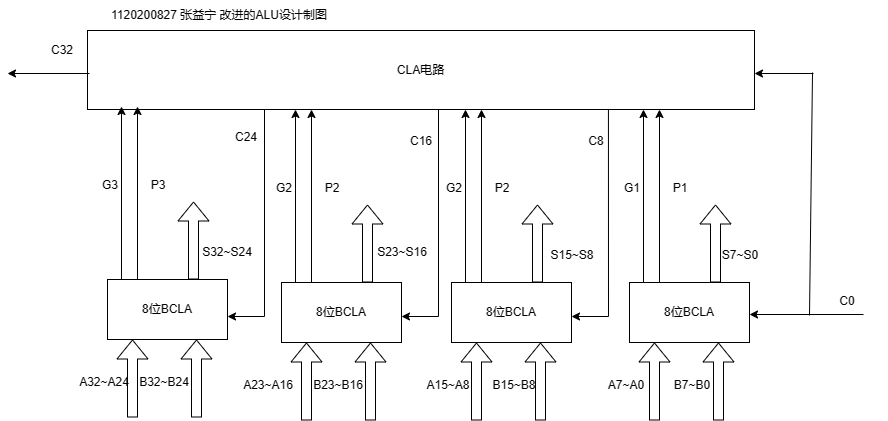

The diagram above was exported from draw.io. Its source (the exported page's mxGraphModel, read from the mxfile embedded in the PNG):
<mxGraphModel dx="936" dy="502" grid="0" gridSize="10" guides="1" tooltips="1" connect="1" arrows="1" fold="1" page="1" pageScale="1" pageWidth="2336" pageHeight="1654" math="0" shadow="0">
  <root>
    <mxCell id="0" />
    <mxCell id="1" parent="0" />
    <mxCell id="2G89EVDPKEi4vwQxbu5T-1" value="CLA电路" style="rounded=0;whiteSpace=wrap;html=1;" parent="1" vertex="1">
      <mxGeometry x="124" y="114" width="667" height="79" as="geometry" />
    </mxCell>
    <mxCell id="2G89EVDPKEi4vwQxbu5T-2" value="8位BCLA" style="rounded=0;whiteSpace=wrap;html=1;" parent="1" vertex="1">
      <mxGeometry x="666" y="366" width="120" height="60" as="geometry" />
    </mxCell>
    <mxCell id="2G89EVDPKEi4vwQxbu5T-3" value="1120200827 张益宁 改进的ALU设计制图" style="text;html=1;strokeColor=none;fillColor=none;align=center;verticalAlign=middle;whiteSpace=wrap;rounded=0;" parent="1" vertex="1">
      <mxGeometry x="113" y="84" width="286" height="30" as="geometry" />
    </mxCell>
    <mxCell id="2G89EVDPKEi4vwQxbu5T-4" value="" style="shape=flexArrow;endArrow=classic;html=1;rounded=0;" parent="1" edge="1">
      <mxGeometry width="50" height="50" relative="1" as="geometry">
        <mxPoint x="691" y="504" as="sourcePoint" />
        <mxPoint x="691" y="426" as="targetPoint" />
      </mxGeometry>
    </mxCell>
    <mxCell id="2G89EVDPKEi4vwQxbu5T-5" value="" style="shape=flexArrow;endArrow=classic;html=1;rounded=0;" parent="1" edge="1">
      <mxGeometry width="50" height="50" relative="1" as="geometry">
        <mxPoint x="755" y="504" as="sourcePoint" />
        <mxPoint x="755" y="426" as="targetPoint" />
      </mxGeometry>
    </mxCell>
    <mxCell id="2G89EVDPKEi4vwQxbu5T-6" value="A7~A0" style="text;html=1;strokeColor=none;fillColor=none;align=center;verticalAlign=middle;whiteSpace=wrap;rounded=0;" parent="1" vertex="1">
      <mxGeometry x="633" y="454" width="60" height="30" as="geometry" />
    </mxCell>
    <mxCell id="2G89EVDPKEi4vwQxbu5T-7" value="B7~B0" style="text;html=1;strokeColor=none;fillColor=none;align=center;verticalAlign=middle;whiteSpace=wrap;rounded=0;" parent="1" vertex="1">
      <mxGeometry x="699" y="454" width="60" height="30" as="geometry" />
    </mxCell>
    <mxCell id="2G89EVDPKEi4vwQxbu5T-8" value="" style="shape=flexArrow;endArrow=classic;html=1;rounded=0;" parent="1" edge="1">
      <mxGeometry width="50" height="50" relative="1" as="geometry">
        <mxPoint x="752" y="366" as="sourcePoint" />
        <mxPoint x="752" y="288" as="targetPoint" />
      </mxGeometry>
    </mxCell>
    <mxCell id="2G89EVDPKEi4vwQxbu5T-9" value="S7~S0" style="text;html=1;strokeColor=none;fillColor=none;align=center;verticalAlign=middle;whiteSpace=wrap;rounded=0;" parent="1" vertex="1">
      <mxGeometry x="747" y="324" width="60" height="30" as="geometry" />
    </mxCell>
    <mxCell id="2G89EVDPKEi4vwQxbu5T-11" value="" style="endArrow=classic;html=1;rounded=0;exitX=0.25;exitY=0;exitDx=0;exitDy=0;" parent="1" source="2G89EVDPKEi4vwQxbu5T-2" edge="1">
      <mxGeometry width="50" height="50" relative="1" as="geometry">
        <mxPoint x="787" y="405.8420000000001" as="sourcePoint" />
        <mxPoint x="696" y="366" as="targetPoint" />
      </mxGeometry>
    </mxCell>
    <mxCell id="2G89EVDPKEi4vwQxbu5T-12" value="" style="endArrow=classic;html=1;rounded=0;" parent="1" edge="1">
      <mxGeometry width="50" height="50" relative="1" as="geometry">
        <mxPoint x="696" y="365.6666666666667" as="sourcePoint" />
        <mxPoint x="696" y="193" as="targetPoint" />
      </mxGeometry>
    </mxCell>
    <mxCell id="2G89EVDPKEi4vwQxbu5T-13" value="G1" style="text;html=1;strokeColor=none;fillColor=none;align=center;verticalAlign=middle;whiteSpace=wrap;rounded=0;" parent="1" vertex="1">
      <mxGeometry x="639" y="257" width="60" height="30" as="geometry" />
    </mxCell>
    <mxCell id="2G89EVDPKEi4vwQxbu5T-14" value="" style="endArrow=classic;html=1;rounded=0;" parent="1" edge="1">
      <mxGeometry width="50" height="50" relative="1" as="geometry">
        <mxPoint x="680" y="365.6666666666667" as="sourcePoint" />
        <mxPoint x="680" y="193" as="targetPoint" />
      </mxGeometry>
    </mxCell>
    <mxCell id="2G89EVDPKEi4vwQxbu5T-15" value="P1" style="text;html=1;strokeColor=none;fillColor=none;align=center;verticalAlign=middle;whiteSpace=wrap;rounded=0;" parent="1" vertex="1">
      <mxGeometry x="687" y="257" width="60" height="30" as="geometry" />
    </mxCell>
    <mxCell id="2G89EVDPKEi4vwQxbu5T-16" value="8位BCLA" style="rounded=0;whiteSpace=wrap;html=1;" parent="1" vertex="1">
      <mxGeometry x="488" y="366" width="120" height="60" as="geometry" />
    </mxCell>
    <mxCell id="2G89EVDPKEi4vwQxbu5T-17" value="" style="shape=flexArrow;endArrow=classic;html=1;rounded=0;" parent="1" edge="1">
      <mxGeometry width="50" height="50" relative="1" as="geometry">
        <mxPoint x="513" y="504" as="sourcePoint" />
        <mxPoint x="513" y="426" as="targetPoint" />
      </mxGeometry>
    </mxCell>
    <mxCell id="2G89EVDPKEi4vwQxbu5T-18" value="" style="shape=flexArrow;endArrow=classic;html=1;rounded=0;" parent="1" edge="1">
      <mxGeometry width="50" height="50" relative="1" as="geometry">
        <mxPoint x="577" y="504" as="sourcePoint" />
        <mxPoint x="577" y="426" as="targetPoint" />
      </mxGeometry>
    </mxCell>
    <mxCell id="2G89EVDPKEi4vwQxbu5T-19" value="A15~A8" style="text;html=1;strokeColor=none;fillColor=none;align=center;verticalAlign=middle;whiteSpace=wrap;rounded=0;" parent="1" vertex="1">
      <mxGeometry x="455" y="454" width="60" height="30" as="geometry" />
    </mxCell>
    <mxCell id="2G89EVDPKEi4vwQxbu5T-20" value="B15~B8" style="text;html=1;strokeColor=none;fillColor=none;align=center;verticalAlign=middle;whiteSpace=wrap;rounded=0;" parent="1" vertex="1">
      <mxGeometry x="521" y="454" width="60" height="30" as="geometry" />
    </mxCell>
    <mxCell id="2G89EVDPKEi4vwQxbu5T-21" value="" style="shape=flexArrow;endArrow=classic;html=1;rounded=0;" parent="1" edge="1">
      <mxGeometry width="50" height="50" relative="1" as="geometry">
        <mxPoint x="574" y="366" as="sourcePoint" />
        <mxPoint x="574" y="288" as="targetPoint" />
      </mxGeometry>
    </mxCell>
    <mxCell id="2G89EVDPKEi4vwQxbu5T-22" value="S15~S8" style="text;html=1;strokeColor=none;fillColor=none;align=center;verticalAlign=middle;whiteSpace=wrap;rounded=0;" parent="1" vertex="1">
      <mxGeometry x="579" y="324" width="60" height="30" as="geometry" />
    </mxCell>
    <mxCell id="2G89EVDPKEi4vwQxbu5T-23" value="" style="endArrow=classic;html=1;rounded=0;exitX=0.25;exitY=0;exitDx=0;exitDy=0;" parent="1" source="2G89EVDPKEi4vwQxbu5T-16" edge="1">
      <mxGeometry width="50" height="50" relative="1" as="geometry">
        <mxPoint x="609" y="405.8420000000001" as="sourcePoint" />
        <mxPoint x="518" y="366" as="targetPoint" />
      </mxGeometry>
    </mxCell>
    <mxCell id="2G89EVDPKEi4vwQxbu5T-24" value="" style="endArrow=classic;html=1;rounded=0;" parent="1" edge="1">
      <mxGeometry width="50" height="50" relative="1" as="geometry">
        <mxPoint x="518" y="365.6666666666667" as="sourcePoint" />
        <mxPoint x="518" y="193" as="targetPoint" />
      </mxGeometry>
    </mxCell>
    <mxCell id="2G89EVDPKEi4vwQxbu5T-25" value="G2" style="text;html=1;strokeColor=none;fillColor=none;align=center;verticalAlign=middle;whiteSpace=wrap;rounded=0;" parent="1" vertex="1">
      <mxGeometry x="461" y="257" width="60" height="30" as="geometry" />
    </mxCell>
    <mxCell id="2G89EVDPKEi4vwQxbu5T-26" value="" style="endArrow=classic;html=1;rounded=0;" parent="1" edge="1">
      <mxGeometry width="50" height="50" relative="1" as="geometry">
        <mxPoint x="502" y="365.6666666666667" as="sourcePoint" />
        <mxPoint x="502" y="193" as="targetPoint" />
      </mxGeometry>
    </mxCell>
    <mxCell id="2G89EVDPKEi4vwQxbu5T-27" value="P2" style="text;html=1;strokeColor=none;fillColor=none;align=center;verticalAlign=middle;whiteSpace=wrap;rounded=0;" parent="1" vertex="1">
      <mxGeometry x="509" y="257" width="60" height="30" as="geometry" />
    </mxCell>
    <mxCell id="2G89EVDPKEi4vwQxbu5T-28" value="8位BCLA" style="rounded=0;whiteSpace=wrap;html=1;" parent="1" vertex="1">
      <mxGeometry x="318" y="366" width="120" height="60" as="geometry" />
    </mxCell>
    <mxCell id="2G89EVDPKEi4vwQxbu5T-29" value="" style="shape=flexArrow;endArrow=classic;html=1;rounded=0;" parent="1" edge="1">
      <mxGeometry width="50" height="50" relative="1" as="geometry">
        <mxPoint x="343" y="504" as="sourcePoint" />
        <mxPoint x="343" y="426" as="targetPoint" />
      </mxGeometry>
    </mxCell>
    <mxCell id="2G89EVDPKEi4vwQxbu5T-30" value="" style="shape=flexArrow;endArrow=classic;html=1;rounded=0;" parent="1" edge="1">
      <mxGeometry width="50" height="50" relative="1" as="geometry">
        <mxPoint x="407" y="504" as="sourcePoint" />
        <mxPoint x="407" y="426" as="targetPoint" />
      </mxGeometry>
    </mxCell>
    <mxCell id="2G89EVDPKEi4vwQxbu5T-31" value="A23~A16" style="text;html=1;strokeColor=none;fillColor=none;align=center;verticalAlign=middle;whiteSpace=wrap;rounded=0;" parent="1" vertex="1">
      <mxGeometry x="275" y="454" width="60" height="30" as="geometry" />
    </mxCell>
    <mxCell id="2G89EVDPKEi4vwQxbu5T-32" value="B23~B16" style="text;html=1;strokeColor=none;fillColor=none;align=center;verticalAlign=middle;whiteSpace=wrap;rounded=0;" parent="1" vertex="1">
      <mxGeometry x="345" y="454" width="60" height="30" as="geometry" />
    </mxCell>
    <mxCell id="2G89EVDPKEi4vwQxbu5T-33" value="" style="shape=flexArrow;endArrow=classic;html=1;rounded=0;" parent="1" edge="1">
      <mxGeometry width="50" height="50" relative="1" as="geometry">
        <mxPoint x="404" y="366" as="sourcePoint" />
        <mxPoint x="404" y="288" as="targetPoint" />
      </mxGeometry>
    </mxCell>
    <mxCell id="2G89EVDPKEi4vwQxbu5T-34" value="S23~S16" style="text;html=1;strokeColor=none;fillColor=none;align=center;verticalAlign=middle;whiteSpace=wrap;rounded=0;" parent="1" vertex="1">
      <mxGeometry x="409" y="321" width="60" height="30" as="geometry" />
    </mxCell>
    <mxCell id="2G89EVDPKEi4vwQxbu5T-35" value="" style="endArrow=classic;html=1;rounded=0;exitX=0.25;exitY=0;exitDx=0;exitDy=0;" parent="1" source="2G89EVDPKEi4vwQxbu5T-28" edge="1">
      <mxGeometry width="50" height="50" relative="1" as="geometry">
        <mxPoint x="439" y="405.8420000000001" as="sourcePoint" />
        <mxPoint x="348" y="366" as="targetPoint" />
      </mxGeometry>
    </mxCell>
    <mxCell id="2G89EVDPKEi4vwQxbu5T-36" value="" style="endArrow=classic;html=1;rounded=0;" parent="1" edge="1">
      <mxGeometry width="50" height="50" relative="1" as="geometry">
        <mxPoint x="348" y="365.6666666666667" as="sourcePoint" />
        <mxPoint x="348" y="193" as="targetPoint" />
      </mxGeometry>
    </mxCell>
    <mxCell id="2G89EVDPKEi4vwQxbu5T-37" value="G2" style="text;html=1;strokeColor=none;fillColor=none;align=center;verticalAlign=middle;whiteSpace=wrap;rounded=0;" parent="1" vertex="1">
      <mxGeometry x="291" y="257" width="60" height="30" as="geometry" />
    </mxCell>
    <mxCell id="2G89EVDPKEi4vwQxbu5T-38" value="" style="endArrow=classic;html=1;rounded=0;" parent="1" edge="1">
      <mxGeometry width="50" height="50" relative="1" as="geometry">
        <mxPoint x="332" y="365.6666666666667" as="sourcePoint" />
        <mxPoint x="332" y="193" as="targetPoint" />
      </mxGeometry>
    </mxCell>
    <mxCell id="2G89EVDPKEi4vwQxbu5T-39" value="P2" style="text;html=1;strokeColor=none;fillColor=none;align=center;verticalAlign=middle;whiteSpace=wrap;rounded=0;" parent="1" vertex="1">
      <mxGeometry x="339" y="257" width="60" height="30" as="geometry" />
    </mxCell>
    <mxCell id="2G89EVDPKEi4vwQxbu5T-40" value="8位BCLA" style="rounded=0;whiteSpace=wrap;html=1;" parent="1" vertex="1">
      <mxGeometry x="144" y="363" width="120" height="60" as="geometry" />
    </mxCell>
    <mxCell id="2G89EVDPKEi4vwQxbu5T-41" value="" style="shape=flexArrow;endArrow=classic;html=1;rounded=0;" parent="1" edge="1">
      <mxGeometry width="50" height="50" relative="1" as="geometry">
        <mxPoint x="169" y="501" as="sourcePoint" />
        <mxPoint x="169" y="423" as="targetPoint" />
      </mxGeometry>
    </mxCell>
    <mxCell id="2G89EVDPKEi4vwQxbu5T-42" value="" style="shape=flexArrow;endArrow=classic;html=1;rounded=0;" parent="1" edge="1">
      <mxGeometry width="50" height="50" relative="1" as="geometry">
        <mxPoint x="233" y="501" as="sourcePoint" />
        <mxPoint x="233" y="423" as="targetPoint" />
      </mxGeometry>
    </mxCell>
    <mxCell id="2G89EVDPKEi4vwQxbu5T-43" value="A32~A24" style="text;html=1;strokeColor=none;fillColor=none;align=center;verticalAlign=middle;whiteSpace=wrap;rounded=0;" parent="1" vertex="1">
      <mxGeometry x="111" y="451" width="60" height="30" as="geometry" />
    </mxCell>
    <mxCell id="2G89EVDPKEi4vwQxbu5T-44" value="B32~B24" style="text;html=1;strokeColor=none;fillColor=none;align=center;verticalAlign=middle;whiteSpace=wrap;rounded=0;" parent="1" vertex="1">
      <mxGeometry x="171" y="451" width="60" height="30" as="geometry" />
    </mxCell>
    <mxCell id="2G89EVDPKEi4vwQxbu5T-45" value="" style="shape=flexArrow;endArrow=classic;html=1;rounded=0;" parent="1" edge="1">
      <mxGeometry width="50" height="50" relative="1" as="geometry">
        <mxPoint x="230" y="363" as="sourcePoint" />
        <mxPoint x="230" y="285" as="targetPoint" />
      </mxGeometry>
    </mxCell>
    <mxCell id="2G89EVDPKEi4vwQxbu5T-46" value="S32~S24" style="text;html=1;strokeColor=none;fillColor=none;align=center;verticalAlign=middle;whiteSpace=wrap;rounded=0;" parent="1" vertex="1">
      <mxGeometry x="234" y="321" width="60" height="30" as="geometry" />
    </mxCell>
    <mxCell id="2G89EVDPKEi4vwQxbu5T-47" value="" style="endArrow=classic;html=1;rounded=0;exitX=0.25;exitY=0;exitDx=0;exitDy=0;" parent="1" source="2G89EVDPKEi4vwQxbu5T-40" edge="1">
      <mxGeometry width="50" height="50" relative="1" as="geometry">
        <mxPoint x="265" y="402.8420000000001" as="sourcePoint" />
        <mxPoint x="174" y="363" as="targetPoint" />
      </mxGeometry>
    </mxCell>
    <mxCell id="2G89EVDPKEi4vwQxbu5T-48" value="" style="endArrow=classic;html=1;rounded=0;" parent="1" edge="1">
      <mxGeometry width="50" height="50" relative="1" as="geometry">
        <mxPoint x="174" y="362.6666666666667" as="sourcePoint" />
        <mxPoint x="174" y="190" as="targetPoint" />
      </mxGeometry>
    </mxCell>
    <mxCell id="2G89EVDPKEi4vwQxbu5T-49" value="G3" style="text;html=1;strokeColor=none;fillColor=none;align=center;verticalAlign=middle;whiteSpace=wrap;rounded=0;" parent="1" vertex="1">
      <mxGeometry x="117" y="254" width="60" height="30" as="geometry" />
    </mxCell>
    <mxCell id="2G89EVDPKEi4vwQxbu5T-50" value="" style="endArrow=classic;html=1;rounded=0;" parent="1" edge="1">
      <mxGeometry width="50" height="50" relative="1" as="geometry">
        <mxPoint x="158" y="362.6666666666667" as="sourcePoint" />
        <mxPoint x="158" y="190" as="targetPoint" />
      </mxGeometry>
    </mxCell>
    <mxCell id="2G89EVDPKEi4vwQxbu5T-51" value="P3" style="text;html=1;strokeColor=none;fillColor=none;align=center;verticalAlign=middle;whiteSpace=wrap;rounded=0;" parent="1" vertex="1">
      <mxGeometry x="165" y="254" width="60" height="30" as="geometry" />
    </mxCell>
    <mxCell id="2G89EVDPKEi4vwQxbu5T-52" value="" style="endArrow=classic;html=1;rounded=0;" parent="1" edge="1">
      <mxGeometry width="50" height="50" relative="1" as="geometry">
        <mxPoint x="900" y="398" as="sourcePoint" />
        <mxPoint x="786" y="398" as="targetPoint" />
      </mxGeometry>
    </mxCell>
    <mxCell id="2G89EVDPKEi4vwQxbu5T-53" value="" style="endArrow=classic;html=1;rounded=0;" parent="1" edge="1">
      <mxGeometry width="50" height="50" relative="1" as="geometry">
        <mxPoint x="850" y="157" as="sourcePoint" />
        <mxPoint x="791" y="157" as="targetPoint" />
      </mxGeometry>
    </mxCell>
    <mxCell id="2G89EVDPKEi4vwQxbu5T-54" value="" style="endArrow=none;html=1;rounded=0;" parent="1" edge="1">
      <mxGeometry width="50" height="50" relative="1" as="geometry">
        <mxPoint x="846" y="399" as="sourcePoint" />
        <mxPoint x="849" y="156" as="targetPoint" />
      </mxGeometry>
    </mxCell>
    <mxCell id="2G89EVDPKEi4vwQxbu5T-69" value="C0" style="text;html=1;strokeColor=none;fillColor=none;align=center;verticalAlign=middle;whiteSpace=wrap;rounded=0;" parent="1" vertex="1">
      <mxGeometry x="844" y="370" width="80" height="30" as="geometry" />
    </mxCell>
    <mxCell id="2G89EVDPKEi4vwQxbu5T-70" value="" style="endArrow=classic;html=1;rounded=0;exitX=0.781;exitY=1.002;exitDx=0;exitDy=0;exitPerimeter=0;" parent="1" source="2G89EVDPKEi4vwQxbu5T-1" edge="1">
      <mxGeometry width="50" height="50" relative="1" as="geometry">
        <mxPoint x="694" y="400" as="sourcePoint" />
        <mxPoint x="608" y="400" as="targetPoint" />
        <Array as="points">
          <mxPoint x="645" y="400" />
        </Array>
      </mxGeometry>
    </mxCell>
    <mxCell id="2G89EVDPKEi4vwQxbu5T-71" value="" style="endArrow=classic;html=1;rounded=0;exitX=0.781;exitY=1.002;exitDx=0;exitDy=0;exitPerimeter=0;" parent="1" edge="1">
      <mxGeometry width="50" height="50" relative="1" as="geometry">
        <mxPoint x="475" y="193" as="sourcePoint" />
        <mxPoint x="438" y="400" as="targetPoint" />
        <Array as="points">
          <mxPoint x="475" y="400" />
        </Array>
      </mxGeometry>
    </mxCell>
    <mxCell id="2G89EVDPKEi4vwQxbu5T-72" value="" style="endArrow=classic;html=1;rounded=0;exitX=0.781;exitY=1.002;exitDx=0;exitDy=0;exitPerimeter=0;" parent="1" edge="1">
      <mxGeometry width="50" height="50" relative="1" as="geometry">
        <mxPoint x="301" y="193" as="sourcePoint" />
        <mxPoint x="264" y="400" as="targetPoint" />
        <Array as="points">
          <mxPoint x="301" y="400" />
        </Array>
      </mxGeometry>
    </mxCell>
    <mxCell id="2G89EVDPKEi4vwQxbu5T-73" value="C8" style="text;html=1;strokeColor=none;fillColor=none;align=center;verticalAlign=middle;whiteSpace=wrap;rounded=0;" parent="1" vertex="1">
      <mxGeometry x="593" y="210" width="80" height="30" as="geometry" />
    </mxCell>
    <mxCell id="2G89EVDPKEi4vwQxbu5T-74" value="C16" style="text;html=1;strokeColor=none;fillColor=none;align=center;verticalAlign=middle;whiteSpace=wrap;rounded=0;" parent="1" vertex="1">
      <mxGeometry x="417.5" y="210" width="80" height="30" as="geometry" />
    </mxCell>
    <mxCell id="2G89EVDPKEi4vwQxbu5T-75" value="C24" style="text;html=1;strokeColor=none;fillColor=none;align=center;verticalAlign=middle;whiteSpace=wrap;rounded=0;" parent="1" vertex="1">
      <mxGeometry x="243" y="206" width="80" height="30" as="geometry" />
    </mxCell>
    <mxCell id="2G89EVDPKEi4vwQxbu5T-76" value="C32" style="text;html=1;strokeColor=none;fillColor=none;align=center;verticalAlign=middle;whiteSpace=wrap;rounded=0;" parent="1" vertex="1">
      <mxGeometry x="59" y="119" width="80" height="30" as="geometry" />
    </mxCell>
    <mxCell id="2G89EVDPKEi4vwQxbu5T-77" value="" style="endArrow=classic;html=1;rounded=0;" parent="1" edge="1">
      <mxGeometry width="50" height="50" relative="1" as="geometry">
        <mxPoint x="126" y="157" as="sourcePoint" />
        <mxPoint x="44" y="157" as="targetPoint" />
      </mxGeometry>
    </mxCell>
  </root>
</mxGraphModel>